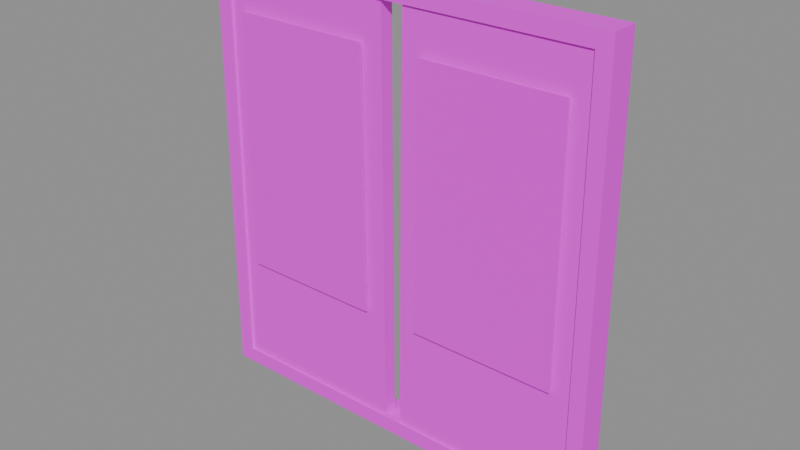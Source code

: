 # Source: entry.blend  (saved by Blender 4.5.87; exported with 4.5.12 LTS)
import bpy
from mathutils import Matrix  # noqa: F401  (used for matrix-valued properties, if any)

bpy.ops.wm.read_factory_settings(use_empty=True)
scene = bpy.context.scene
scene.name = 'PACKAGE_entry'

# ---- collections
col_sea_scene_water_building_002_entry_004 = bpy.data.collections.new('SEA-SCENE-WATER-BUILDING-002-ENTRY.004'); scene.collection.children.link(col_sea_scene_water_building_002_entry_004)

# ---- images (referenced by path relative to the original .blend; pixels are not part of the script)
import os
ASSET_DIR = os.environ.get("B2B_ASSET_DIR", "")  # directory of the original .blend (textures are referenced by path, not embedded)
HERE = os.path.dirname(os.path.abspath(__file__))  # packed textures are extracted next to this script under _unpacked/

def load_image(name, relpath, width, height, colorspace="sRGB"):
    """Load a texture the original file referenced (path relative to the .blend, or extracted next to this script)."""
    p = next((c for c in (os.path.join(HERE, relpath), os.path.join(ASSET_DIR, relpath)) if relpath and os.path.exists(c)), "")
    if p:
        img = bpy.data.images.load(p, check_existing=True)
        img.name = name
    else:  # same state as the original file: an image datablock whose file is absent (Cycles renders it pink)
        img = bpy.data.images.new(name, width, height)
        img.source = "FILE"
        img.filepath = "//" + (relpath or name)
    img.colorspace_settings.name = colorspace
    return img
img_sea_cabin_timber_8x8_512_png = load_image('sea_cabin_timber_8x8_512.png', 'sea_cabin_timber_8x8_512.png', 1024, 1024, 'sRGB')

# ---- materials (node trees are filled in below, after node groups)
mat_wb002v2_sea_matte_004 = bpy.data.materials.new('WB002V2_SEA_Matte.004')
mat_wb002v2_sea_gloss_004 = bpy.data.materials.new('WB002V2_SEA_Gloss.004')

# ---- material node trees
mat_wb002v2_sea_matte_004.use_nodes = True; mat_wb002v2_sea_matte_004.node_tree.nodes.clear()
_N = mat_wb002v2_sea_matte_004.node_tree.nodes; _L = mat_wb002v2_sea_matte_004.node_tree.links
n0 = _N.new('ShaderNodeBsdfPrincipled'); n0.name = '原理化 BSDF'; n0.location = (-200, 100)
n0.inputs[2].default_value = 0.78
n1 = _N.new('ShaderNodeOutputMaterial'); n1.name = '材质输出'; n1.location = (200, 100)
n2 = _N.new('ShaderNodeUVMap'); n2.name = 'UV 贴图'; n2.location = (0, 0)
n2.uv_map = 'PaletteUV'
n3 = _N.new('ShaderNodeTexImage'); n3.name = '图像纹理'; n3.location = (0, 0)
n3.image = img_sea_cabin_timber_8x8_512_png
n3.interpolation = 'Closest'
n3.extension = 'EXTEND'
_L.new(n0.outputs[0], n1.inputs[0])
_L.new(n2.outputs[0], n3.inputs[0])
_L.new(n3.outputs[0], n0.inputs[0])
n1.is_active_output = True
mat_wb002v2_sea_gloss_004.use_nodes = True; mat_wb002v2_sea_gloss_004.node_tree.nodes.clear()
_N = mat_wb002v2_sea_gloss_004.node_tree.nodes; _L = mat_wb002v2_sea_gloss_004.node_tree.links
n0 = _N.new('ShaderNodeBsdfPrincipled'); n0.name = '原理化 BSDF'; n0.location = (-200, 100)
n0.inputs[2].default_value = 0.3
n1 = _N.new('ShaderNodeOutputMaterial'); n1.name = '材质输出'; n1.location = (200, 100)
n2 = _N.new('ShaderNodeUVMap'); n2.name = 'UV 贴图'; n2.location = (0, 0)
n2.uv_map = 'PaletteUV'
n3 = _N.new('ShaderNodeTexImage'); n3.name = '图像纹理'; n3.location = (0, 0)
n3.image = img_sea_cabin_timber_8x8_512_png
n3.interpolation = 'Closest'
n3.extension = 'EXTEND'
_L.new(n0.outputs[0], n1.inputs[0])
_L.new(n2.outputs[0], n3.inputs[0])
_L.new(n3.outputs[0], n0.inputs[0])
n1.is_active_output = True

# ---- meshes
me_wb002v2_entrydoorframe_004 = bpy.data.meshes.new('WB002V2_EntryDoorFrame.004')
me_wb002v2_entrydoorframe_004.from_pydata([(-1.75, -0.111, 0.0), (1.75, -0.111, 0.0), (1.706, -0.108, 3.7), (-1.706, -0.108, 3.7), (-1.619, -0.1109, 0.13), (1.619, -0.1109, 0.13), (1.581, -0.1081, 3.57), (-1.581, -0.1081, 3.57), (-1.75, 0.129, 0.0), (1.75, 0.129, 0.0), (1.706, 0.126, 3.7), (-1.706, 0.126, 3.7), (-1.619, 0.1289, 0.13), (1.619, 0.1289, 0.13), (1.581, 0.1261, 3.57), (-1.581, 0.1261, 3.57)], [], [(0, 1, 5, 4), (9, 8, 12, 13), (1, 0, 8, 9), (4, 5, 13, 12), (1, 2, 6, 5), (10, 9, 13, 14), (2, 1, 9, 10), (5, 6, 14, 13), (2, 3, 7, 6), (11, 10, 14, 15), (3, 2, 10, 11), (6, 7, 15, 14), (3, 0, 4, 7), (8, 11, 15, 12), (0, 3, 11, 8), (7, 4, 12, 15)])
_uv = me_wb002v2_entrydoorframe_004.uv_layers.new(name='PaletteUV')
_uv.uv.foreach_set('vector', [0.9655, 0.8125, 0.9375, 0.8405, 0.9095, 0.8125, 0.9375, 0.7845, 0.9655, 0.8125, 0.9375, 0.8405, 0.9095, 0.8125, 0.9375, 0.7845, 0.9655, 0.8125, 0.9375, 0.8405, 0.9095, 0.8125, 0.9375, 0.7845, 0.9655, 0.8125, 0.9375, 0.8405, 0.9095, 0.8125, 0.9375, 0.7845, 0.9655, 0.8125, 0.9375, 0.8405, 0.9095, 0.8125, 0.9375, 0.7845, 0.9655, 0.8125, 0.9375, 0.8405, 0.9095, 0.8125, 0.9375, 0.7845, 0.9655, 0.8125, 0.9375, 0.8405, 0.9095, 0.8125, 0.9375, 0.7845, 0.9655, 0.8125, 0.9375, 0.8405, 0.9095, 0.8125, 0.9375, 0.7845, 0.9655, 0.8125, 0.9375, 0.8405, 0.9095, 0.8125, 0.9375, 0.7845, 0.9655, 0.8125, 0.9375, 0.8405, 0.9095, 0.8125, 0.9375, 0.7845, 0.9655, 0.8125, 0.9375, 0.8405, 0.9095, 0.8125, 0.9375, 0.7845, 0.9655, 0.8125, 0.9375, 0.8405, 0.9095, 0.8125, 0.9375, 0.7845, 0.9655, 0.8125, 0.9375, 0.8405, 0.9095, 0.8125, 0.9375, 0.7845, 0.9655, 0.8125, 0.9375, 0.8405, 0.9095, 0.8125, 0.9375, 0.7845, 0.9655, 0.8125, 0.9375, 0.8405, 0.9095, 0.8125, 0.9375, 0.7845, 0.9655, 0.8125, 0.9375, 0.8405, 0.9095, 0.8125, 0.9375, 0.7845])
me_wb002v2_entrydoorframe_004.materials.append(mat_wb002v2_sea_matte_004)
me_wb002v2_entrydoorframe_004.update()
me_wb002v2_entrydoor_008 = bpy.data.meshes.new('WB002V2_EntryDoor.008')
me_wb002v2_entrydoor_008.from_pydata([(-1.625, -0.091, 0.14), (-0.075, -0.091, 0.14), (-0.075, 0.029, 0.14), (-1.625, 0.029, 0.14), (-1.606, -0.0895, 3.56), (-0.09438, -0.0895, 3.56), (-0.09438, 0.0275, 3.56), (-1.606, 0.0275, 3.56)], [], [(3, 2, 1, 0), (0, 1, 5, 4), (1, 2, 6, 5), (2, 3, 7, 6), (3, 0, 4, 7), (4, 5, 6, 7)])
_uv = me_wb002v2_entrydoor_008.uv_layers.new(name='PaletteUV')
_uv.uv.foreach_set('vector', [0.4655, 0.8125, 0.4375, 0.8405, 0.4095, 0.8125, 0.4375, 0.7845, 0.4655, 0.8125, 0.4375, 0.8405, 0.4095, 0.8125, 0.4375, 0.7845, 0.4655, 0.8125, 0.4375, 0.8405, 0.4095, 0.8125, 0.4375, 0.7845, 0.4655, 0.8125, 0.4375, 0.8405, 0.4095, 0.8125, 0.4375, 0.7845, 0.4655, 0.8125, 0.4375, 0.8405, 0.4095, 0.8125, 0.4375, 0.7845, 0.4655, 0.8125, 0.4375, 0.8405, 0.4095, 0.8125, 0.4375, 0.7845])
me_wb002v2_entrydoor_008.materials.append(mat_wb002v2_sea_matte_004)
me_wb002v2_entrydoor_008.update()
me_wb002v2_entrydoorglass_008 = bpy.data.meshes.new('WB002V2_EntryDoorGlass.008')
me_wb002v2_entrydoorglass_008.from_pydata([(-1.46, -0.129, 1.06), (-0.24, -0.129, 1.06), (-0.24, -0.117, 1.06), (-1.46, -0.117, 1.06), (-1.445, -0.1288, 3.24), (-0.2553, -0.1288, 3.24), (-0.2553, -0.1172, 3.24), (-1.445, -0.1172, 3.24)], [], [(3, 2, 1, 0), (0, 1, 5, 4), (1, 2, 6, 5), (2, 3, 7, 6), (3, 0, 4, 7), (4, 5, 6, 7)])
_uv = me_wb002v2_entrydoorglass_008.uv_layers.new(name='PaletteUV')
_uv.uv.foreach_set('vector', [0.7155, 0.4375, 0.6875, 0.4655, 0.6595, 0.4375, 0.6875, 0.4095, 0.7155, 0.4375, 0.6875, 0.4655, 0.6595, 0.4375, 0.6875, 0.4095, 0.7155, 0.4375, 0.6875, 0.4655, 0.6595, 0.4375, 0.6875, 0.4095, 0.7155, 0.4375, 0.6875, 0.4655, 0.6595, 0.4375, 0.6875, 0.4095, 0.7155, 0.4375, 0.6875, 0.4655, 0.6595, 0.4375, 0.6875, 0.4095, 0.7155, 0.4375, 0.6875, 0.4655, 0.6595, 0.4375, 0.6875, 0.4095])
me_wb002v2_entrydoorglass_008.materials.append(mat_wb002v2_sea_gloss_004)
me_wb002v2_entrydoorglass_008.update()
me_wb002v2_entrydoor_009 = bpy.data.meshes.new('WB002V2_EntryDoor.009')
me_wb002v2_entrydoor_009.from_pydata([(0.075, -0.091, 0.14), (1.625, -0.091, 0.14), (1.625, 0.029, 0.14), (0.075, 0.029, 0.14), (0.09438, -0.0895, 3.56), (1.606, -0.0895, 3.56), (1.606, 0.0275, 3.56), (0.09438, 0.0275, 3.56)], [], [(3, 2, 1, 0), (0, 1, 5, 4), (1, 2, 6, 5), (2, 3, 7, 6), (3, 0, 4, 7), (4, 5, 6, 7)])
_uv = me_wb002v2_entrydoor_009.uv_layers.new(name='PaletteUV')
_uv.uv.foreach_set('vector', [0.4655, 0.8125, 0.4375, 0.8405, 0.4095, 0.8125, 0.4375, 0.7845, 0.4655, 0.8125, 0.4375, 0.8405, 0.4095, 0.8125, 0.4375, 0.7845, 0.4655, 0.8125, 0.4375, 0.8405, 0.4095, 0.8125, 0.4375, 0.7845, 0.4655, 0.8125, 0.4375, 0.8405, 0.4095, 0.8125, 0.4375, 0.7845, 0.4655, 0.8125, 0.4375, 0.8405, 0.4095, 0.8125, 0.4375, 0.7845, 0.4655, 0.8125, 0.4375, 0.8405, 0.4095, 0.8125, 0.4375, 0.7845])
me_wb002v2_entrydoor_009.materials.append(mat_wb002v2_sea_matte_004)
me_wb002v2_entrydoor_009.update()
me_wb002v2_entrydoorglass_009 = bpy.data.meshes.new('WB002V2_EntryDoorGlass.009')
me_wb002v2_entrydoorglass_009.from_pydata([(0.24, -0.129, 1.06), (1.46, -0.129, 1.06), (1.46, -0.117, 1.06), (0.24, -0.117, 1.06), (0.2553, -0.1288, 3.24), (1.445, -0.1288, 3.24), (1.445, -0.1172, 3.24), (0.2553, -0.1172, 3.24)], [], [(3, 2, 1, 0), (0, 1, 5, 4), (1, 2, 6, 5), (2, 3, 7, 6), (3, 0, 4, 7), (4, 5, 6, 7)])
_uv = me_wb002v2_entrydoorglass_009.uv_layers.new(name='PaletteUV')
_uv.uv.foreach_set('vector', [0.7155, 0.4375, 0.6875, 0.4655, 0.6595, 0.4375, 0.6875, 0.4095, 0.7155, 0.4375, 0.6875, 0.4655, 0.6595, 0.4375, 0.6875, 0.4095, 0.7155, 0.4375, 0.6875, 0.4655, 0.6595, 0.4375, 0.6875, 0.4095, 0.7155, 0.4375, 0.6875, 0.4655, 0.6595, 0.4375, 0.6875, 0.4095, 0.7155, 0.4375, 0.6875, 0.4655, 0.6595, 0.4375, 0.6875, 0.4095, 0.7155, 0.4375, 0.6875, 0.4655, 0.6595, 0.4375, 0.6875, 0.4095])
me_wb002v2_entrydoorglass_009.materials.append(mat_wb002v2_sea_gloss_004)
me_wb002v2_entrydoorglass_009.update()

# ---- objects
ob_wb002v2_entrydoorframe_004 = bpy.data.objects.new('WB002V2_EntryDoorFrame.004', me_wb002v2_entrydoorframe_004)
ob_wb002v2_entrydoor_008 = bpy.data.objects.new('WB002V2_EntryDoor.008', me_wb002v2_entrydoor_008)
ob_wb002v2_entrydoorglass_008 = bpy.data.objects.new('WB002V2_EntryDoorGlass.008', me_wb002v2_entrydoorglass_008)
ob_wb002v2_entrydoor_009 = bpy.data.objects.new('WB002V2_EntryDoor.009', me_wb002v2_entrydoor_009)
ob_wb002v2_entrydoorglass_009 = bpy.data.objects.new('WB002V2_EntryDoorGlass.009', me_wb002v2_entrydoorglass_009)

# ---- transforms, parenting, visibility, modifiers, constraints
ob_wb002v2_entrydoorframe_004.location = (0.0, 0.0, 0.0)
ob_wb002v2_entrydoor_008.location = (0.0, 0.0, 0.0)
ob_wb002v2_entrydoorglass_008.location = (0.0, 0.0, 0.0)
ob_wb002v2_entrydoor_009.location = (0.0, 0.0, 0.0)
ob_wb002v2_entrydoorglass_009.location = (0.0, 0.0, 0.0)

# ---- collection membership
col_sea_scene_water_building_002_entry_004.objects.link(ob_wb002v2_entrydoorframe_004)
col_sea_scene_water_building_002_entry_004.objects.link(ob_wb002v2_entrydoor_008)
col_sea_scene_water_building_002_entry_004.objects.link(ob_wb002v2_entrydoorglass_008)
col_sea_scene_water_building_002_entry_004.objects.link(ob_wb002v2_entrydoor_009)
col_sea_scene_water_building_002_entry_004.objects.link(ob_wb002v2_entrydoorglass_009)

# ---- scene / render settings (as saved in the file)
scene.frame_start = 1; scene.frame_end = 250; scene.frame_set(1)
scene.render.engine = 'BLENDER_EEVEE_NEXT'
scene.render.image_settings.exr_codec = 'NONE'
scene.render.simplify_subdivision_render = 0
scene.render.simplify_child_particles_render = 0.0
scene.eevee.use_volume_custom_range = False
scene.eevee.use_fast_gi = False
scene.eevee.use_shadows = False
scene.view_settings.white_balance_temperature = 0.0
scene.view_settings.white_balance_tint = 0.0
scene.view_settings.white_balance_whitepoint = (2.97, 0.5193, -0.0414)
bpy.context.view_layer.update()

# ---- added for rendering (the .blend has no active camera and no usable light): camera, sun + grey world if the file has none
cam_auto = bpy.data.cameras.new('AutoCamera')
cam_auto.lens = 50.0
cam_auto.sensor_width = 36.0
cam_auto.clip_end = 1000.0
ob_auto_camera = bpy.data.objects.new('AutoCamera', cam_auto)
scene.collection.objects.link(ob_auto_camera)
ob_auto_camera.location = (4.71833, -5.662, 5.62467)
ob_auto_camera.rotation_euler = (1.09748, -7.21219e-08, 0.694738)
scene.camera = ob_auto_camera
light_auto_sun = bpy.data.lights.new('AutoSun', 'SUN')
light_auto_sun.energy = 3.0
light_auto_sun.angle = 0.0523599
ob_auto_sun = bpy.data.objects.new('AutoSun', light_auto_sun)
scene.collection.objects.link(ob_auto_sun)
ob_auto_sun.rotation_euler = (0.872665, 0.174533, 0.523599)
if scene.world is None:
    world_auto = bpy.data.worlds.new('AutoWorld')
    world_auto.color = (0.3, 0.3, 0.3)
    scene.world = world_auto
bpy.context.view_layer.update()
